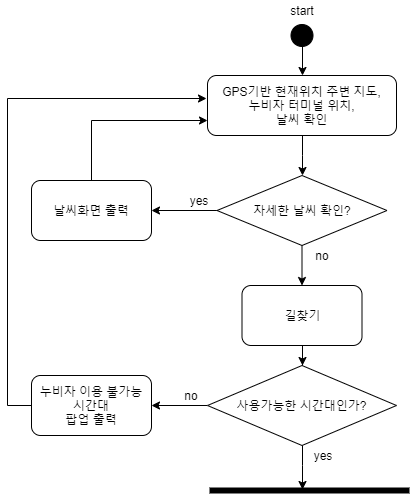

The diagram above was exported from draw.io. Its source (the exported page's mxGraphModel, read from the mxfile embedded in the PNG):
<mxGraphModel dx="1422" dy="713" grid="1" gridSize="10" guides="1" tooltips="1" connect="1" arrows="1" fold="1" page="1" pageScale="1" pageWidth="827" pageHeight="1169" math="0" shadow="0">
  <root>
    <mxCell id="0" />
    <mxCell id="1" parent="0" />
    <mxCell id="aimigS3nw8hBV2Qu9j68-1" style="edgeStyle=orthogonalEdgeStyle;rounded=0;orthogonalLoop=1;jettySize=auto;html=1;entryX=0.5;entryY=0;entryDx=0;entryDy=0;" edge="1" parent="1" target="aimigS3nw8hBV2Qu9j68-4">
      <mxGeometry relative="1" as="geometry">
        <mxPoint x="435" y="95" as="sourcePoint" />
      </mxGeometry>
    </mxCell>
    <mxCell id="aimigS3nw8hBV2Qu9j68-2" value="" style="ellipse;html=1;shape=startState;fillColor=#000000;strokeColor=#000000;" vertex="1" parent="1">
      <mxGeometry x="419.5" y="70" width="30" height="30" as="geometry" />
    </mxCell>
    <mxCell id="aimigS3nw8hBV2Qu9j68-3" style="edgeStyle=orthogonalEdgeStyle;rounded=0;orthogonalLoop=1;jettySize=auto;html=1;entryX=0.5;entryY=0;entryDx=0;entryDy=0;strokeColor=#000000;" edge="1" parent="1" source="aimigS3nw8hBV2Qu9j68-4" target="aimigS3nw8hBV2Qu9j68-17">
      <mxGeometry relative="1" as="geometry" />
    </mxCell>
    <mxCell id="aimigS3nw8hBV2Qu9j68-4" value="GPS기반 현재위치 주변 지도,&lt;br&gt;누비자 터미널 위치,&lt;br&gt;날씨 확인" style="rounded=1;whiteSpace=wrap;html=1;" vertex="1" parent="1">
      <mxGeometry x="340" y="125" width="189" height="60" as="geometry" />
    </mxCell>
    <mxCell id="aimigS3nw8hBV2Qu9j68-5" style="edgeStyle=orthogonalEdgeStyle;rounded=0;orthogonalLoop=1;jettySize=auto;html=1;entryX=0.5;entryY=0;entryDx=0;entryDy=0;strokeColor=#000000;" edge="1" parent="1" source="aimigS3nw8hBV2Qu9j68-6" target="aimigS3nw8hBV2Qu9j68-10">
      <mxGeometry relative="1" as="geometry" />
    </mxCell>
    <mxCell id="aimigS3nw8hBV2Qu9j68-6" value="길찾기" style="rounded=1;whiteSpace=wrap;html=1;" vertex="1" parent="1">
      <mxGeometry x="374.5" y="335" width="120" height="60" as="geometry" />
    </mxCell>
    <mxCell id="aimigS3nw8hBV2Qu9j68-7" value="" style="shape=line;html=1;strokeWidth=6;strokeColor=#000000;" vertex="1" parent="1">
      <mxGeometry x="342" y="535" width="200" height="10" as="geometry" />
    </mxCell>
    <mxCell id="aimigS3nw8hBV2Qu9j68-8" style="edgeStyle=orthogonalEdgeStyle;rounded=0;orthogonalLoop=1;jettySize=auto;html=1;entryX=0.464;entryY=0.433;entryDx=0;entryDy=0;entryPerimeter=0;strokeColor=#000000;" edge="1" parent="1" source="aimigS3nw8hBV2Qu9j68-10" target="aimigS3nw8hBV2Qu9j68-7">
      <mxGeometry relative="1" as="geometry" />
    </mxCell>
    <mxCell id="aimigS3nw8hBV2Qu9j68-9" value="" style="edgeStyle=orthogonalEdgeStyle;rounded=0;orthogonalLoop=1;jettySize=auto;html=1;strokeColor=#000000;" edge="1" parent="1" source="aimigS3nw8hBV2Qu9j68-10" target="aimigS3nw8hBV2Qu9j68-13">
      <mxGeometry relative="1" as="geometry" />
    </mxCell>
    <mxCell id="aimigS3nw8hBV2Qu9j68-10" value="사용가능한 시간대인가?" style="rhombus;whiteSpace=wrap;html=1;" vertex="1" parent="1">
      <mxGeometry x="340" y="415" width="189" height="80" as="geometry" />
    </mxCell>
    <mxCell id="aimigS3nw8hBV2Qu9j68-11" value="yes" style="text;html=1;strokeColor=none;fillColor=none;align=center;verticalAlign=middle;whiteSpace=wrap;rounded=0;" vertex="1" parent="1">
      <mxGeometry x="434.5" y="495" width="40" height="20" as="geometry" />
    </mxCell>
    <mxCell id="aimigS3nw8hBV2Qu9j68-12" style="edgeStyle=orthogonalEdgeStyle;rounded=0;orthogonalLoop=1;jettySize=auto;html=1;entryX=-0.005;entryY=0.383;entryDx=0;entryDy=0;entryPerimeter=0;" edge="1" parent="1" source="aimigS3nw8hBV2Qu9j68-13" target="aimigS3nw8hBV2Qu9j68-4">
      <mxGeometry relative="1" as="geometry">
        <Array as="points">
          <mxPoint x="140" y="455" />
          <mxPoint x="140" y="148" />
        </Array>
      </mxGeometry>
    </mxCell>
    <mxCell id="aimigS3nw8hBV2Qu9j68-13" value="누비자 이용 불가능 시간대&lt;br&gt;팝업 출력" style="rounded=1;whiteSpace=wrap;html=1;" vertex="1" parent="1">
      <mxGeometry x="164" y="425" width="120" height="60" as="geometry" />
    </mxCell>
    <mxCell id="aimigS3nw8hBV2Qu9j68-14" value="no" style="text;html=1;strokeColor=none;fillColor=none;align=center;verticalAlign=middle;whiteSpace=wrap;rounded=0;" vertex="1" parent="1">
      <mxGeometry x="304" y="435" width="40" height="20" as="geometry" />
    </mxCell>
    <mxCell id="aimigS3nw8hBV2Qu9j68-15" style="edgeStyle=orthogonalEdgeStyle;rounded=0;orthogonalLoop=1;jettySize=auto;html=1;strokeColor=#000000;" edge="1" parent="1" source="aimigS3nw8hBV2Qu9j68-17" target="aimigS3nw8hBV2Qu9j68-6">
      <mxGeometry relative="1" as="geometry" />
    </mxCell>
    <mxCell id="aimigS3nw8hBV2Qu9j68-16" style="edgeStyle=orthogonalEdgeStyle;rounded=0;orthogonalLoop=1;jettySize=auto;html=1;entryX=1;entryY=0.5;entryDx=0;entryDy=0;strokeColor=#000000;" edge="1" parent="1" source="aimigS3nw8hBV2Qu9j68-17" target="aimigS3nw8hBV2Qu9j68-21">
      <mxGeometry relative="1" as="geometry" />
    </mxCell>
    <mxCell id="aimigS3nw8hBV2Qu9j68-17" value="자세한 날씨 확인?" style="rhombus;whiteSpace=wrap;html=1;" vertex="1" parent="1">
      <mxGeometry x="349.5" y="225" width="170" height="70" as="geometry" />
    </mxCell>
    <mxCell id="aimigS3nw8hBV2Qu9j68-18" value="no" style="text;html=1;strokeColor=none;fillColor=none;align=center;verticalAlign=middle;whiteSpace=wrap;rounded=0;" vertex="1" parent="1">
      <mxGeometry x="434.5" y="295" width="40" height="20" as="geometry" />
    </mxCell>
    <mxCell id="aimigS3nw8hBV2Qu9j68-19" value="yes" style="text;html=1;strokeColor=none;fillColor=none;align=center;verticalAlign=middle;whiteSpace=wrap;rounded=0;" vertex="1" parent="1">
      <mxGeometry x="311" y="240" width="40" height="20" as="geometry" />
    </mxCell>
    <mxCell id="aimigS3nw8hBV2Qu9j68-20" style="edgeStyle=orthogonalEdgeStyle;rounded=0;orthogonalLoop=1;jettySize=auto;html=1;entryX=0;entryY=0.75;entryDx=0;entryDy=0;" edge="1" parent="1" source="aimigS3nw8hBV2Qu9j68-21" target="aimigS3nw8hBV2Qu9j68-4">
      <mxGeometry relative="1" as="geometry">
        <Array as="points">
          <mxPoint x="224" y="170" />
        </Array>
      </mxGeometry>
    </mxCell>
    <mxCell id="aimigS3nw8hBV2Qu9j68-21" value="날씨화면 출력" style="rounded=1;whiteSpace=wrap;html=1;" vertex="1" parent="1">
      <mxGeometry x="164" y="230" width="120" height="60" as="geometry" />
    </mxCell>
    <mxCell id="aimigS3nw8hBV2Qu9j68-22" value="start" style="text;html=1;strokeColor=none;fillColor=none;align=center;verticalAlign=middle;whiteSpace=wrap;rounded=0;" vertex="1" parent="1">
      <mxGeometry x="414.5" y="50" width="40" height="20" as="geometry" />
    </mxCell>
  </root>
</mxGraphModel>